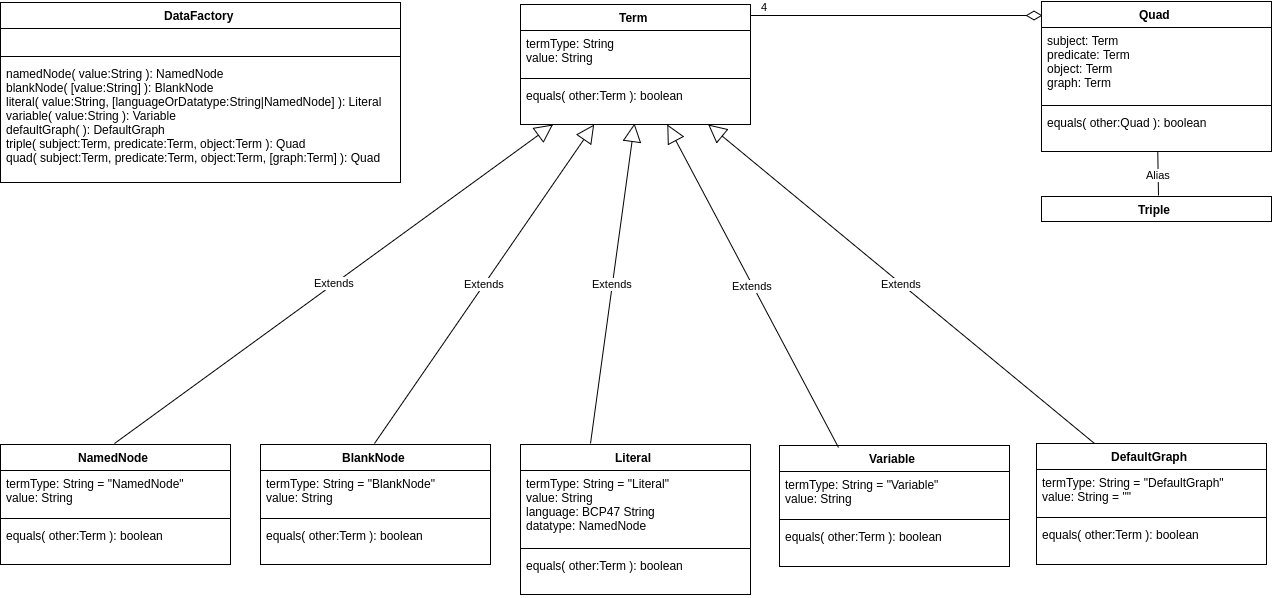

The diagram above was exported from draw.io. Its source (the exported page's mxGraphModel, read from the mxfile embedded in the PNG):
<mxGraphModel dx="4116" dy="3796" grid="1" gridSize="10" guides="1" tooltips="1" connect="1" arrows="1" fold="1" page="1" pageScale="1" pageWidth="800" pageHeight="2000" background="#ffffff" math="0" shadow="0">
  <root>
    <mxCell id="0" />
    <mxCell id="1" parent="0" />
    <mxCell id="2" value="Term" style="swimlane;html=1;fontStyle=1;align=center;verticalAlign=top;childLayout=stackLayout;horizontal=1;startSize=26;horizontalStack=0;resizeParent=1;resizeLast=0;collapsible=1;marginBottom=0;swimlaneFillColor=#ffffff;" vertex="1" parent="1">
      <mxGeometry x="270" y="-1687" width="230" height="120" as="geometry">
        <mxRectangle x="60" y="280" width="90" height="26" as="alternateBounds" />
      </mxGeometry>
    </mxCell>
    <mxCell id="3" value="termType: String&lt;div&gt;value: String&lt;/div&gt;" style="text;html=1;strokeColor=none;fillColor=none;align=left;verticalAlign=top;spacingLeft=4;spacingRight=4;whiteSpace=wrap;overflow=hidden;rotatable=0;points=[[0,0.5],[1,0.5]];portConstraint=eastwest;" vertex="1" parent="2">
      <mxGeometry y="26" width="230" height="44" as="geometry" />
    </mxCell>
    <mxCell id="4" value="" style="line;html=1;strokeWidth=1;fillColor=none;align=left;verticalAlign=middle;spacingTop=-1;spacingLeft=3;spacingRight=3;rotatable=0;labelPosition=right;points=[];portConstraint=eastwest;" vertex="1" parent="2">
      <mxGeometry y="70" width="230" height="8" as="geometry" />
    </mxCell>
    <mxCell id="5" value="equals( other:Term ): boolean" style="text;html=1;strokeColor=none;fillColor=none;align=left;verticalAlign=top;spacingLeft=4;spacingRight=4;whiteSpace=wrap;overflow=hidden;rotatable=0;points=[[0,0.5],[1,0.5]];portConstraint=eastwest;" vertex="1" parent="2">
      <mxGeometry y="78" width="230" height="42" as="geometry" />
    </mxCell>
    <mxCell id="6" value="NamedNode" style="swimlane;html=1;fontStyle=1;align=center;verticalAlign=top;childLayout=stackLayout;horizontal=1;startSize=26;horizontalStack=0;resizeParent=1;resizeLast=0;collapsible=1;marginBottom=0;swimlaneFillColor=#ffffff;" vertex="1" parent="1">
      <mxGeometry x="-250" y="-1247" width="230" height="120" as="geometry">
        <mxRectangle x="60" y="280" width="90" height="26" as="alternateBounds" />
      </mxGeometry>
    </mxCell>
    <mxCell id="7" value="termType: String = &quot;NamedNode&quot;&lt;div&gt;value: String&lt;/div&gt;" style="text;html=1;strokeColor=none;fillColor=none;align=left;verticalAlign=top;spacingLeft=4;spacingRight=4;whiteSpace=wrap;overflow=hidden;rotatable=0;points=[[0,0.5],[1,0.5]];portConstraint=eastwest;" vertex="1" parent="6">
      <mxGeometry y="26" width="230" height="44" as="geometry" />
    </mxCell>
    <mxCell id="8" value="" style="line;html=1;strokeWidth=1;fillColor=none;align=left;verticalAlign=middle;spacingTop=-1;spacingLeft=3;spacingRight=3;rotatable=0;labelPosition=right;points=[];portConstraint=eastwest;" vertex="1" parent="6">
      <mxGeometry y="70" width="230" height="8" as="geometry" />
    </mxCell>
    <mxCell id="9" value="equals(&amp;nbsp;&lt;span&gt;other:&lt;/span&gt;Term ): boolean&lt;div&gt;&lt;br&gt;&lt;/div&gt;" style="text;html=1;strokeColor=none;fillColor=none;align=left;verticalAlign=top;spacingLeft=4;spacingRight=4;whiteSpace=wrap;overflow=hidden;rotatable=0;points=[[0,0.5],[1,0.5]];portConstraint=eastwest;" vertex="1" parent="6">
      <mxGeometry y="78" width="230" height="42" as="geometry" />
    </mxCell>
    <mxCell id="10" value="Extends" style="endArrow=block;endSize=16;endFill=0;html=1;exitX=0.5;exitY=0;" edge="1" source="6" target="2" parent="1">
      <mxGeometry width="160" relative="1" as="geometry">
        <mxPoint x="140" y="-1305" as="sourcePoint" />
        <mxPoint x="230" y="-1415" as="targetPoint" />
      </mxGeometry>
    </mxCell>
    <mxCell id="11" value="BlankNode" style="swimlane;html=1;fontStyle=1;align=center;verticalAlign=top;childLayout=stackLayout;horizontal=1;startSize=26;horizontalStack=0;resizeParent=1;resizeLast=0;collapsible=1;marginBottom=0;swimlaneFillColor=#ffffff;" vertex="1" parent="1">
      <mxGeometry x="10" y="-1247" width="230" height="120" as="geometry">
        <mxRectangle x="60" y="280" width="90" height="26" as="alternateBounds" />
      </mxGeometry>
    </mxCell>
    <mxCell id="12" value="termType: String = &quot;BlankNode&quot;&lt;div&gt;value: String&lt;/div&gt;" style="text;html=1;strokeColor=none;fillColor=none;align=left;verticalAlign=top;spacingLeft=4;spacingRight=4;whiteSpace=wrap;overflow=hidden;rotatable=0;points=[[0,0.5],[1,0.5]];portConstraint=eastwest;" vertex="1" parent="11">
      <mxGeometry y="26" width="230" height="44" as="geometry" />
    </mxCell>
    <mxCell id="13" value="" style="line;html=1;strokeWidth=1;fillColor=none;align=left;verticalAlign=middle;spacingTop=-1;spacingLeft=3;spacingRight=3;rotatable=0;labelPosition=right;points=[];portConstraint=eastwest;" vertex="1" parent="11">
      <mxGeometry y="70" width="230" height="8" as="geometry" />
    </mxCell>
    <mxCell id="14" value="equals(&amp;nbsp;&lt;span&gt;other:&lt;/span&gt;Term ): boolean&lt;div&gt;&lt;br&gt;&lt;/div&gt;" style="text;html=1;strokeColor=none;fillColor=none;align=left;verticalAlign=top;spacingLeft=4;spacingRight=4;whiteSpace=wrap;overflow=hidden;rotatable=0;points=[[0,0.5],[1,0.5]];portConstraint=eastwest;" vertex="1" parent="11">
      <mxGeometry y="78" width="230" height="42" as="geometry" />
    </mxCell>
    <mxCell id="15" value="Literal" style="swimlane;html=1;fontStyle=1;align=center;verticalAlign=top;childLayout=stackLayout;horizontal=1;startSize=26;horizontalStack=0;resizeParent=1;resizeLast=0;collapsible=1;marginBottom=0;swimlaneFillColor=#ffffff;" vertex="1" parent="1">
      <mxGeometry x="270" y="-1247" width="230" height="150" as="geometry">
        <mxRectangle x="60" y="280" width="90" height="26" as="alternateBounds" />
      </mxGeometry>
    </mxCell>
    <mxCell id="16" value="termType: String = &quot;Literal&quot;&lt;div&gt;value: String&lt;/div&gt;&lt;div&gt;language: BCP47 String&lt;/div&gt;&lt;div&gt;datatype: NamedNode&lt;/div&gt;" style="text;html=1;strokeColor=none;fillColor=none;align=left;verticalAlign=top;spacingLeft=4;spacingRight=4;whiteSpace=wrap;overflow=hidden;rotatable=0;points=[[0,0.5],[1,0.5]];portConstraint=eastwest;" vertex="1" parent="15">
      <mxGeometry y="26" width="230" height="74" as="geometry" />
    </mxCell>
    <mxCell id="17" value="" style="line;html=1;strokeWidth=1;fillColor=none;align=left;verticalAlign=middle;spacingTop=-1;spacingLeft=3;spacingRight=3;rotatable=0;labelPosition=right;points=[];portConstraint=eastwest;" vertex="1" parent="15">
      <mxGeometry y="100" width="230" height="8" as="geometry" />
    </mxCell>
    <mxCell id="18" value="equals(&amp;nbsp;&lt;span&gt;other:&lt;/span&gt;Term ): boolean&lt;div&gt;&lt;br&gt;&lt;/div&gt;" style="text;html=1;strokeColor=none;fillColor=none;align=left;verticalAlign=top;spacingLeft=4;spacingRight=4;whiteSpace=wrap;overflow=hidden;rotatable=0;points=[[0,0.5],[1,0.5]];portConstraint=eastwest;" vertex="1" parent="15">
      <mxGeometry y="108" width="230" height="42" as="geometry" />
    </mxCell>
    <mxCell id="19" value="Extends" style="endArrow=block;endSize=16;endFill=0;html=1;exitX=0.5;exitY=0;" edge="1" source="11" target="2" parent="1">
      <mxGeometry x="5.176470588235361" y="-1335.235294117647" width="160" as="geometry">
        <mxPoint x="5.176470588235361" y="-1256.4117647058824" as="sourcePoint" />
        <mxPoint x="354" y="-1355" as="targetPoint" />
      </mxGeometry>
    </mxCell>
    <mxCell id="20" value="Extends" style="endArrow=block;endSize=16;endFill=0;html=1;entryX=0.5;entryY=1;exitX=0.306;exitY=-0.005;exitPerimeter=0;" edge="1" source="15" target="2" parent="1">
      <mxGeometry x="15.176470588235361" y="-1325.235294117647" width="160" as="geometry">
        <mxPoint x="15.176470588235361" y="-1246.4117647058824" as="sourcePoint" />
        <mxPoint x="106.94117647058829" y="-1325.235294117647" as="targetPoint" />
      </mxGeometry>
    </mxCell>
    <mxCell id="21" value="Variable" style="swimlane;html=1;fontStyle=1;align=center;verticalAlign=top;childLayout=stackLayout;horizontal=1;startSize=26;horizontalStack=0;resizeParent=1;resizeLast=0;collapsible=1;marginBottom=0;swimlaneFillColor=#ffffff;" vertex="1" parent="1">
      <mxGeometry x="529" y="-1246" width="230" height="121" as="geometry">
        <mxRectangle x="60" y="280" width="90" height="26" as="alternateBounds" />
      </mxGeometry>
    </mxCell>
    <mxCell id="22" value="termType: String = &quot;Variable&quot;&lt;div&gt;value: String&lt;/div&gt;" style="text;html=1;strokeColor=none;fillColor=none;align=left;verticalAlign=top;spacingLeft=4;spacingRight=4;whiteSpace=wrap;overflow=hidden;rotatable=0;points=[[0,0.5],[1,0.5]];portConstraint=eastwest;" vertex="1" parent="21">
      <mxGeometry y="26" width="230" height="44" as="geometry" />
    </mxCell>
    <mxCell id="23" value="" style="line;html=1;strokeWidth=1;fillColor=none;align=left;verticalAlign=middle;spacingTop=-1;spacingLeft=3;spacingRight=3;rotatable=0;labelPosition=right;points=[];portConstraint=eastwest;" vertex="1" parent="21">
      <mxGeometry y="70" width="230" height="8" as="geometry" />
    </mxCell>
    <mxCell id="24" value="equals(&amp;nbsp;&lt;span&gt;other:&lt;/span&gt;Term ): boolean&lt;div&gt;&lt;br&gt;&lt;/div&gt;" style="text;html=1;strokeColor=none;fillColor=none;align=left;verticalAlign=top;spacingLeft=4;spacingRight=4;whiteSpace=wrap;overflow=hidden;rotatable=0;points=[[0,0.5],[1,0.5]];portConstraint=eastwest;" vertex="1" parent="21">
      <mxGeometry y="78" width="230" height="42" as="geometry" />
    </mxCell>
    <mxCell id="25" value="Extends" style="endArrow=block;endSize=16;endFill=0;html=1;exitX=0.25;exitY=0;" edge="1" source="21" target="2" parent="1">
      <mxGeometry x="25.17647058823536" y="-1315.235294117647" width="160" as="geometry">
        <mxPoint x="480.47058823529414" y="-1257.5882352941176" as="sourcePoint" />
        <mxPoint x="430" y="-1535" as="targetPoint" />
      </mxGeometry>
    </mxCell>
    <mxCell id="26" value="Triple" style="swimlane;html=1;fontStyle=1;align=center;verticalAlign=top;childLayout=stackLayout;horizontal=1;startSize=26;horizontalStack=0;resizeParent=1;resizeLast=0;collapsible=1;marginBottom=0;swimlaneFillColor=#ffffff;" vertex="1" parent="1">
      <mxGeometry x="791" y="-1495" width="230" height="25" as="geometry">
        <mxRectangle x="60" y="280" width="90" height="26" as="alternateBounds" />
      </mxGeometry>
    </mxCell>
    <mxCell id="27" value="&lt;div&gt;&lt;br&gt;&lt;/div&gt;" style="text;html=1;strokeColor=none;fillColor=none;align=left;verticalAlign=top;spacingLeft=4;spacingRight=4;whiteSpace=wrap;overflow=hidden;rotatable=0;points=[[0,0.5],[1,0.5]];portConstraint=eastwest;" vertex="1" parent="26">
      <mxGeometry y="25" width="230" as="geometry" />
    </mxCell>
    <mxCell id="28" value="Quad" style="swimlane;html=1;fontStyle=1;align=center;verticalAlign=top;childLayout=stackLayout;horizontal=1;startSize=26;horizontalStack=0;resizeParent=1;resizeLast=0;collapsible=1;marginBottom=0;swimlaneFillColor=#ffffff;" vertex="1" parent="1">
      <mxGeometry x="791" y="-1690" width="230" height="150" as="geometry">
        <mxRectangle x="60" y="280" width="90" height="26" as="alternateBounds" />
      </mxGeometry>
    </mxCell>
    <mxCell id="29" value="subject: Term&lt;div&gt;predicate: Term&lt;/div&gt;&lt;div&gt;object: Term&lt;/div&gt;&lt;div&gt;graph: Term&lt;/div&gt;" style="text;html=1;strokeColor=none;fillColor=none;align=left;verticalAlign=top;spacingLeft=4;spacingRight=4;whiteSpace=wrap;overflow=hidden;rotatable=0;points=[[0,0.5],[1,0.5]];portConstraint=eastwest;" vertex="1" parent="28">
      <mxGeometry y="26" width="230" height="74" as="geometry" />
    </mxCell>
    <mxCell id="30" value="" style="line;html=1;strokeWidth=1;fillColor=none;align=left;verticalAlign=middle;spacingTop=-1;spacingLeft=3;spacingRight=3;rotatable=0;labelPosition=right;points=[];portConstraint=eastwest;" vertex="1" parent="28">
      <mxGeometry y="100" width="230" height="8" as="geometry" />
    </mxCell>
    <mxCell id="31" value="equals(&amp;nbsp;&lt;span&gt;other:&lt;/span&gt;Quad ): boolean&lt;div&gt;&lt;br&gt;&lt;/div&gt;" style="text;html=1;strokeColor=none;fillColor=none;align=left;verticalAlign=top;spacingLeft=4;spacingRight=4;whiteSpace=wrap;overflow=hidden;rotatable=0;points=[[0,0.5],[1,0.5]];portConstraint=eastwest;" vertex="1" parent="28">
      <mxGeometry y="108" width="230" height="42" as="geometry" />
    </mxCell>
    <mxCell id="32" value="Alias" style="endArrow=none;endSize=16;endFill=0;html=1;entryX=0.5;entryY=0;" edge="1" source="28" target="26" parent="1">
      <mxGeometry width="160" relative="1" as="geometry">
        <mxPoint x="950" y="-1525" as="sourcePoint" />
        <mxPoint x="991" y="-1555" as="targetPoint" />
      </mxGeometry>
    </mxCell>
    <mxCell id="33" value="4" style="endArrow=none;html=1;endSize=12;startArrow=diamondThin;startSize=14;startFill=0;edgeStyle=orthogonalEdgeStyle;align=left;verticalAlign=bottom;endFill=0;entryX=1.004;entryY=0.098;entryPerimeter=0;" edge="1" target="2" parent="1">
      <mxGeometry x="0.9345" relative="1" as="geometry">
        <mxPoint x="792" y="-1676" as="sourcePoint" />
        <mxPoint x="509" y="-1506" as="targetPoint" />
        <Array as="points">
          <mxPoint x="680" y="-1675" />
          <mxPoint x="680" y="-1675" />
        </Array>
        <mxPoint x="1" as="offset" />
      </mxGeometry>
    </mxCell>
    <mxCell id="34" value="DefaultGraph" style="swimlane;html=1;fontStyle=1;align=center;verticalAlign=top;childLayout=stackLayout;horizontal=1;startSize=26;horizontalStack=0;resizeParent=1;resizeLast=0;collapsible=1;marginBottom=0;swimlaneFillColor=#ffffff;" vertex="1" parent="1">
      <mxGeometry x="786" y="-1248" width="230" height="121" as="geometry">
        <mxRectangle x="60" y="280" width="90" height="26" as="alternateBounds" />
      </mxGeometry>
    </mxCell>
    <mxCell id="35" value="termType: String = &quot;DefaultGraph&quot;&lt;div&gt;value: String = &quot;&quot;&lt;/div&gt;" style="text;html=1;strokeColor=none;fillColor=none;align=left;verticalAlign=top;spacingLeft=4;spacingRight=4;whiteSpace=wrap;overflow=hidden;rotatable=0;points=[[0,0.5],[1,0.5]];portConstraint=eastwest;" vertex="1" parent="34">
      <mxGeometry y="26" width="230" height="44" as="geometry" />
    </mxCell>
    <mxCell id="36" value="" style="line;html=1;strokeWidth=1;fillColor=none;align=left;verticalAlign=middle;spacingTop=-1;spacingLeft=3;spacingRight=3;rotatable=0;labelPosition=right;points=[];portConstraint=eastwest;" vertex="1" parent="34">
      <mxGeometry y="70" width="230" height="8" as="geometry" />
    </mxCell>
    <mxCell id="37" value="equals(&amp;nbsp;&lt;span&gt;other:&lt;/span&gt;Term ): boolean&lt;div&gt;&lt;br&gt;&lt;/div&gt;" style="text;html=1;strokeColor=none;fillColor=none;align=left;verticalAlign=top;spacingLeft=4;spacingRight=4;whiteSpace=wrap;overflow=hidden;rotatable=0;points=[[0,0.5],[1,0.5]];portConstraint=eastwest;" vertex="1" parent="34">
      <mxGeometry y="78" width="230" height="42" as="geometry" />
    </mxCell>
    <mxCell id="38" value="Extends" style="endArrow=block;endSize=16;endFill=0;html=1;exitX=0.25;exitY=0;" edge="1" source="34" target="2" parent="1">
      <mxGeometry x="35.17647058823536" y="-1305.235294117647" width="160" as="geometry">
        <mxPoint x="596.2448979591836" y="-1235.5510204081634" as="sourcePoint" />
        <mxPoint x="480" y="-1535" as="targetPoint" />
      </mxGeometry>
    </mxCell>
    <mxCell id="39" value="DataFactory" style="swimlane;html=1;fontStyle=1;align=center;verticalAlign=top;childLayout=stackLayout;horizontal=1;startSize=26;horizontalStack=0;resizeParent=1;resizeLast=0;collapsible=1;marginBottom=0;swimlaneFillColor=#ffffff;" vertex="1" parent="1">
      <mxGeometry x="-250" y="-1689" width="400" height="180" as="geometry">
        <mxRectangle x="60" y="280" width="90" height="26" as="alternateBounds" />
      </mxGeometry>
    </mxCell>
    <mxCell id="40" value="&amp;nbsp;&lt;div&gt;&lt;br&gt;&lt;/div&gt;" style="text;html=1;strokeColor=none;fillColor=none;align=left;verticalAlign=top;spacingLeft=4;spacingRight=4;whiteSpace=wrap;overflow=hidden;rotatable=0;points=[[0,0.5],[1,0.5]];portConstraint=eastwest;" vertex="1" parent="39">
      <mxGeometry y="26" width="400" height="24" as="geometry" />
    </mxCell>
    <mxCell id="41" value="" style="line;html=1;strokeWidth=1;fillColor=none;align=left;verticalAlign=middle;spacingTop=-1;spacingLeft=3;spacingRight=3;rotatable=0;labelPosition=right;points=[];portConstraint=eastwest;" vertex="1" parent="39">
      <mxGeometry y="50" width="400" height="8" as="geometry" />
    </mxCell>
    <mxCell id="42" value="namedNode( value:String ): NamedNode&lt;div&gt;&lt;span&gt;blankNode( [value:String] ): BlankNode&lt;/span&gt;&lt;br&gt;&lt;/div&gt;&lt;div&gt;&lt;span&gt;literal( value:String, [languageOrDatatype:String|NamedNode] ): Literal&lt;/span&gt;&lt;span&gt;&lt;br&gt;&lt;/span&gt;&lt;/div&gt;&lt;div&gt;&lt;span&gt;variable( value:String ): Variable&lt;/span&gt;&lt;span&gt;&lt;br&gt;&lt;/span&gt;&lt;/div&gt;&lt;div&gt;&lt;span&gt;defaultGraph( ): DefaultGraph&lt;/span&gt;&lt;span&gt;&lt;br&gt;&lt;/span&gt;&lt;/div&gt;&lt;div&gt;&lt;span&gt;triple( subject:Term, predicate&lt;/span&gt;&lt;span&gt;:&lt;/span&gt;&lt;span&gt;Term, o&lt;/span&gt;&lt;span&gt;bject:&lt;/span&gt;&lt;span&gt;Term ): Quad&lt;/span&gt;&lt;/div&gt;&lt;div&gt;&lt;span&gt;quad(&amp;nbsp;&lt;/span&gt;&lt;span&gt;subject:&lt;/span&gt;&lt;span&gt;Term, predicate&lt;/span&gt;&lt;span&gt;:&lt;/span&gt;&lt;span&gt;Term, o&lt;/span&gt;&lt;span&gt;bject:&lt;/span&gt;&lt;span&gt;Term, [&lt;/span&gt;&lt;span&gt;graph:&lt;/span&gt;&lt;span&gt;Term] ): Quad&lt;/span&gt;&lt;/div&gt;" style="text;html=1;strokeColor=none;fillColor=none;align=left;verticalAlign=top;spacingLeft=4;spacingRight=4;whiteSpace=wrap;overflow=hidden;rotatable=0;points=[[0,0.5],[1,0.5]];portConstraint=eastwest;" vertex="1" parent="39">
      <mxGeometry y="58" width="400" height="122" as="geometry" />
    </mxCell>
  </root>
</mxGraphModel>